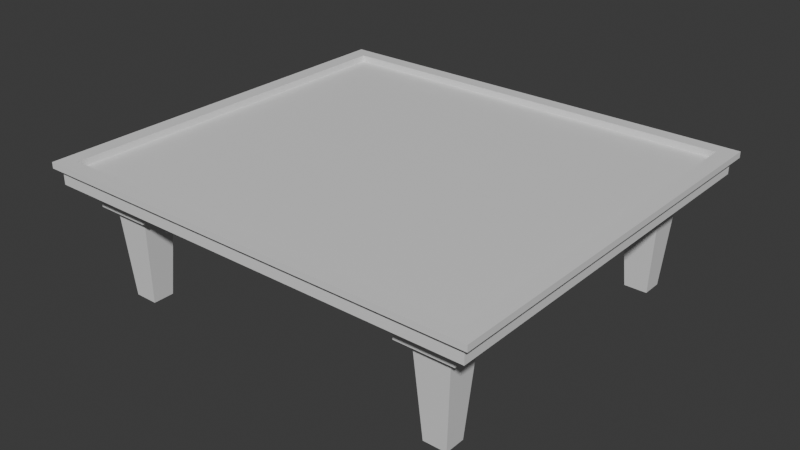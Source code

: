 # Source: tavolo.blend  (saved by Blender 4.0.36; exported with 4.5.12 LTS)
import bpy
from mathutils import Matrix  # noqa: F401  (used for matrix-valued properties, if any)

bpy.ops.wm.read_factory_settings(use_empty=True)
scene = bpy.context.scene
scene.name = 'Scene'

# ---- collections
col_collection = bpy.data.collections.new('Collection'); scene.collection.children.link(col_collection)

# ---- materials (node trees are filled in below, after node groups)
mat_material = bpy.data.materials.new('Material')
mat_material.alpha_threshold = 0.0
mat_material.use_transparent_shadow = False
mat_material.roughness = 0.5
mat_material.line_color = (0.0, 0.0, 0.0, 1.0)

# ---- material node trees
mat_material.use_nodes = True; mat_material.node_tree.nodes.clear()
_N = mat_material.node_tree.nodes; _L = mat_material.node_tree.links
n0 = _N.new('ShaderNodeOutputMaterial'); n0.name = 'Material Output'; n0.location = (300, 300)
n1 = _N.new('ShaderNodeBsdfPrincipled'); n1.name = 'Principled BSDF'; n1.location = (10, 300)
n1.inputs[3].default_value = 1.45
_L.new(n1.outputs[0], n0.inputs[0])
n0.is_active_output = True

# ---- world
world_world = bpy.data.worlds.new('World'); scene.world = world_world
world_world.use_nodes = True; world_world.node_tree.nodes.clear()
_N = world_world.node_tree.nodes; _L = world_world.node_tree.links
n0 = _N.new('ShaderNodeOutputWorld'); n0.name = 'World Output'; n0.location = (300, 300)
n1 = _N.new('ShaderNodeBackground'); n1.name = 'Background'; n1.location = (10, 300)
n1.inputs[0].default_value = (0.05088, 0.05088, 0.05088, 1.0)
_L.new(n1.outputs[0], n0.inputs[0])
n0.is_active_output = True
world_world.color = (0.05088, 0.05088, 0.05088)
world_world.use_sun_shadow = False
world_world.sun_shadow_jitter_overblur = 0.0

# ---- meshes
me_cube = bpy.data.meshes.new('Cube')
me_cube.from_pydata([(0.9273, 0.9273, 1.0), (0.9415, 0.9415, 0.9101), (0.9273, -0.9273, 1.0), (0.9415, -0.9415, 0.9101), (-0.9273, 0.9273, 1.0), (-0.9415, 0.9415, 0.9101), (-0.9273, -0.9273, 1.0), (-0.9415, -0.9415, 0.9101), (-1.0, 1.0, 0.9101), (-1.0, -1.0, 0.9101), (1.0, 1.0, 0.9101), (1.0, -1.0, 0.9101), (-0.9722, 0.9722, 0.9157), (-0.9722, -0.9722, 0.9157), (0.9722, 0.9722, 0.9157), (0.9722, -0.9722, 0.9157), (-0.8737, 0.8737, 0.6776), (-0.8737, -0.8737, 0.6776), (0.8737, 0.8737, 0.6776), (0.8737, -0.8737, 0.6776), (-0.9722, 0.9722, 0.6776), (-0.9722, -0.9722, 0.6776), (0.9722, 0.9722, 0.6776), (0.9722, -0.9722, 0.6776), (-0.8737, 0.8737, 0.4553), (-0.8737, -0.8737, 0.4553), (0.8737, 0.8737, 0.4553), (0.8737, -0.8737, 0.4553), (0.6725, 0.9415, 0.9101), (0.4035, 0.9415, 0.9101), (0.1345, 0.9415, 0.9101), (-0.1345, 0.9415, 0.9101), (-0.4035, 0.9415, 0.9101), (-0.6725, 0.9415, 0.9101), (-0.6725, -0.9415, 0.9101), (-0.4035, -0.9415, 0.9101), (-0.1345, -0.9415, 0.9101), (0.1345, -0.9415, 0.9101), (0.4035, -0.9415, 0.9101), (0.6725, -0.9415, 0.9101), (0.6944, 0.9722, 0.9157), (0.4166, 0.9722, 0.9157), (0.1389, 0.9722, 0.9157), (-0.1389, 0.9722, 0.9157), (-0.4166, 0.9722, 0.9157), (-0.6944, 0.9722, 0.9157), (-0.6944, -0.9722, 0.9157), (-0.4166, -0.9722, 0.9157), (-0.1389, -0.9722, 0.9157), (0.1389, -0.9722, 0.9157), (0.4166, -0.9722, 0.9157), (0.6944, -0.9722, 0.9157), (0.624, 0.8737, 0.4553), (0.3744, 0.8737, 0.4553), (0.1248, 0.8737, 0.4553), (-0.1248, 0.8737, 0.4553), (-0.3744, 0.8737, 0.4553), (-0.624, 0.8737, 0.4553), (-0.624, -0.8737, 0.4553), (-0.3744, -0.8737, 0.4553), (-0.1248, -0.8737, 0.4553), (0.1248, -0.8737, 0.4553), (0.3744, -0.8737, 0.4553), (0.624, -0.8737, 0.4553), (0.624, 0.624, 0.4553), (-0.624, 0.624, 0.4553), (0.8737, -0.624, 0.4553), (-0.8737, 0.624, 0.4553), (-0.9415, 0.6725, 0.9101), (-0.9415, 0.4035, 0.9101), (-0.9415, 0.1345, 0.9101), (-0.9415, -0.1345, 0.9101), (-0.9415, -0.4035, 0.9101), (-0.9415, -0.6725, 0.9101), (0.9415, -0.6725, 0.9101), (0.9415, -0.4035, 0.9101), (0.9415, -0.1345, 0.9101), (0.9415, 0.1345, 0.9101), (0.9415, 0.4035, 0.9101), (0.9415, 0.6725, 0.9101), (-0.9722, 0.6944, 0.9157), (-0.9722, 0.4166, 0.9157), (-0.9722, 0.1389, 0.9157), (-0.9722, -0.1389, 0.9157), (-0.9722, -0.4166, 0.9157), (-0.9722, -0.6944, 0.9157), (0.9722, -0.6944, 0.9157), (0.9722, -0.4166, 0.9157), (0.9722, -0.1389, 0.9157), (0.9722, 0.1389, 0.9157), (0.9722, 0.4166, 0.9157), (0.9722, 0.6944, 0.9157), (0.624, -0.624, 0.4553), (-0.624, -0.624, 0.4553), (-0.624, -0.8737, 0.4553), (0.624, 0.8737, 0.4553), (0.8737, 0.8737, 0.4553), (0.8737, 0.624, 0.4553), (0.8737, -0.8737, 0.4553), (0.624, -0.8737, 0.4553), (-0.8737, 0.8737, 0.4553), (-0.624, 0.8737, 0.4553), (-0.8737, -0.8737, 0.4553), (-0.8737, -0.624, 0.4553), (-0.8737, 0.624, 0.4553), (-0.8737, 0.3744, 0.4553), (-0.8737, 0.1248, 0.4553), (-0.8737, -0.1248, 0.4553), (-0.8737, -0.3744, 0.4553), (-0.8737, -0.624, 0.4553), (0.8737, -0.624, 0.4553), (0.8737, -0.3744, 0.4553), (0.8737, -0.1248, 0.4553), (0.8737, 0.1248, 0.4553), (0.8737, 0.3744, 0.4553), (0.8737, 0.624, 0.4553), (-0.624, 0.624, 0.4553), (-0.624, -0.624, 0.4553), (0.624, 0.624, 0.4553), (0.624, -0.624, 0.4553), (-0.6682, 0.6682, 0.3498), (-0.8295, 0.6682, 0.3498), (-0.6682, -0.6682, 0.3498), (-0.6682, -0.8295, 0.3498), (-0.8295, -0.6682, 0.3498), (-0.8295, -0.8295, 0.3498), (0.8284, -0.6693, 0.3498), (0.6693, -0.6693, 0.3498), (0.8295, 0.6682, 0.3498), (0.6682, 0.6682, 0.3498), (0.6682, 0.8295, 0.3498), (-0.6682, 0.8295, 0.3498), (0.8284, -0.8284, 0.3498), (-0.8295, 0.8295, 0.3498), (0.6693, -0.8284, 0.3498), (0.8295, 0.8295, 0.3498), (-0.624, 0.624, 0.3498), (-0.8737, 0.624, 0.3498), (-0.624, -0.624, 0.3498), (-0.624, -0.8737, 0.3498), (-0.8737, -0.624, 0.3498), (-0.8737, -0.8737, 0.3498), (0.8737, -0.624, 0.3498), (0.624, -0.624, 0.3498), (0.8737, 0.624, 0.3498), (0.624, 0.624, 0.3498), (0.624, 0.8737, 0.3498), (-0.624, 0.8737, 0.3498), (0.8737, -0.8737, 0.3498), (-0.8737, 0.8737, 0.3498), (0.624, -0.8737, 0.3498), (0.8737, 0.8737, 0.3498), (-0.6985, 0.6985, -0.9969), (-0.7992, 0.6985, -0.9969), (-0.6963, -0.6963, -0.9969), (-0.6963, -0.8014, -0.9969), (-0.8014, -0.6963, -0.9969), (-0.8014, -0.8014, -0.9969), (0.7992, -0.6985, -0.9969), (0.6985, -0.6985, -0.9969), (0.8002, 0.6975, -0.9969), (0.6975, 0.6975, -0.9969), (0.6975, 0.8002, -0.9969), (-0.6985, 0.7992, -0.9969), (0.7992, -0.7992, -0.9969), (-0.7992, 0.7992, -0.9969), (0.6985, -0.7992, -0.9969), (0.8002, 0.8002, -0.9969), (1.0, -1.0, 1.0), (-1.0, -1.0, 1.0), (-1.0, 1.0, 1.0), (1.0, 1.0, 1.0), (0.9273, -0.9273, 0.9026), (-0.9273, -0.9273, 0.9026), (-0.9273, 0.9273, 0.9026), (0.9273, 0.9273, 0.9026)], [], [(34, 7, 13, 46), (99, 92, 143, 150), (24, 57, 101, 100), (68, 5, 12, 80), (74, 3, 15, 86), (28, 1, 14, 40), (115, 118, 64, 97), (109, 117, 93, 103), (19, 17, 25, 58, 59, 60, 61, 62, 63, 27), (119, 110, 66, 92), (17, 19, 23, 21), (18, 16, 20, 22), (45, 44, 43, 42, 41, 40, 14, 22, 20, 12), (16, 18, 26, 52, 53, 54, 55, 56, 57, 24), (5, 33, 45, 12), (33, 32, 44, 45), (32, 31, 43, 44), (31, 30, 42, 43), (30, 29, 41, 42), (29, 28, 40, 41), (51, 50, 49, 48, 47, 46, 13, 21, 23, 15), (34, 35, 36, 37, 38, 39, 3, 11, 9, 7), (26, 115, 97, 96), (110, 27, 98, 66), (27, 63, 99, 98), (28, 29, 30, 31, 32, 33, 5, 8, 10, 1), (170, 171, 10, 8), (3, 39, 51, 15), (39, 38, 50, 51), (38, 37, 49, 50), (37, 36, 48, 49), (36, 35, 47, 48), (35, 34, 46, 47), (168, 169, 9, 11), (104, 24, 100, 67), (18, 19, 27, 110, 111, 112, 113, 114, 115, 26), (17, 16, 24, 104, 105, 106, 107, 108, 109, 25), (52, 26, 96, 95), (60, 59, 58, 117, 109, 108, 107, 106, 105, 104, 116, 57, 56, 55, 54, 53, 52, 118, 115, 114, 113, 112, 111, 110, 119, 63, 62, 61), (19, 18, 22, 23), (118, 52, 95, 64), (58, 25, 102, 94), (57, 116, 65, 101), (117, 58, 94, 93), (25, 109, 103, 102), (16, 17, 21, 20), (91, 90, 89, 88, 87, 86, 15, 23, 22, 14), (85, 84, 83, 82, 81, 80, 12, 20, 21, 13), (1, 79, 91, 14), (79, 78, 90, 91), (78, 77, 89, 90), (77, 76, 88, 89), (76, 75, 87, 88), (75, 74, 86, 87), (7, 73, 85, 13), (73, 72, 84, 85), (72, 71, 83, 84), (71, 70, 82, 83), (70, 69, 81, 82), (69, 68, 80, 81), (74, 75, 76, 77, 78, 79, 1, 10, 11, 3), (63, 119, 92, 99), (116, 104, 67, 65), (100, 101, 147, 149), (67, 100, 149, 137), (98, 99, 150, 148), (68, 69, 70, 71, 72, 73, 7, 9, 8, 5), (171, 168, 11, 10), (169, 170, 8, 9), (4, 6, 173, 174), (128, 129, 161, 160), (123, 125, 157, 155), (127, 126, 158, 159), (134, 127, 159, 166), (102, 103, 140, 141), (92, 66, 142, 143), (97, 64, 145, 144), (94, 102, 141, 139), (93, 94, 139, 138), (65, 67, 137, 136), (64, 95, 146, 145), (103, 93, 138, 140), (95, 96, 151, 146), (101, 65, 136, 147), (96, 97, 144, 151), (66, 98, 148, 142), (121, 120, 136, 137), (123, 122, 138, 139), (124, 125, 141, 140), (126, 127, 143, 142), (129, 128, 144, 145), (122, 124, 140, 138), (130, 129, 145, 146), (120, 131, 147, 136), (132, 126, 142, 148), (133, 121, 137, 149), (127, 134, 150, 143), (125, 123, 139, 141), (135, 130, 146, 151), (128, 135, 151, 144), (134, 132, 148, 150), (131, 133, 149, 147), (159, 158, 164, 166), (162, 167, 160, 161), (165, 163, 152, 153), (156, 154, 155, 157), (130, 135, 167, 162), (124, 122, 154, 156), (135, 128, 160, 167), (129, 130, 162, 161), (132, 134, 166, 164), (131, 120, 152, 163), (120, 121, 153, 152), (133, 131, 163, 165), (126, 132, 164, 158), (122, 123, 155, 154), (121, 133, 165, 153), (125, 124, 156, 157), (2, 6, 169, 168), (4, 0, 171, 170), (0, 2, 168, 171), (6, 4, 170, 169), (172, 175, 174, 173), (0, 4, 174, 175), (2, 0, 175, 172), (6, 2, 172, 173)])
_uv = me_cube.uv_layers.new(name='UVMap')
_uv.uv.foreach_set('vector', [0.1659, 0.7427, 0.1323, 0.7427, 0.1323, 0.7427, 0.1659, 0.7427, 0.3255, 0.7308, 0.3255, 0.7005, 0.3255, 0.7005, 0.3255, 0.7308, 0.1442, 0.5192, 0.1745, 0.5192, 0.1745, 0.5192, 0.1442, 0.5192, 0.1323, 0.5409, 0.1323, 0.5073, 0.1323, 0.5073, 0.1323, 0.5409, 0.3677, 0.7091, 0.3677, 0.7427, 0.3677, 0.7427, 0.3677, 0.7091, 0.3341, 0.5073, 0.3677, 0.5073, 0.3677, 0.5073, 0.3341, 0.5073, 0.3558, 0.5495, 0.3255, 0.5495, 0.3255, 0.5495, 0.3558, 0.5495, 0.1442, 0.7005, 0.1745, 0.7005, 0.1745, 0.7005, 0.1442, 0.7005, 0.3558, 0.7308, 0.1442, 0.7308, 0.1442, 0.7308, 0.1745, 0.7308, 0.2047, 0.7308, 0.2349, 0.7308, 0.2651, 0.7308, 0.2953, 0.7308, 0.3255, 0.7308, 0.3558, 0.7308, 0.3255, 0.7005, 0.3558, 0.7005, 0.3558, 0.7005, 0.3255, 0.7005, 0.1442, 0.7308, 0.3558, 0.7308, 0.3677, 0.7427, 0.1323, 0.7427, 0.3558, 0.5192, 0.1442, 0.5192, 0.1323, 0.5073, 0.3677, 0.5073, 0.1659, 0.5073, 0.1996, 0.5073, 0.2332, 0.5073, 0.2668, 0.5073, 0.3004, 0.5073, 0.3341, 0.5073, 0.3677, 0.5073, 0.3677, 0.5073, 0.1323, 0.5073, 0.1323, 0.5073, 0.1442, 0.5192, 0.3558, 0.5192, 0.3558, 0.5192, 0.3255, 0.5192, 0.2953, 0.5192, 0.2651, 0.5192, 0.2349, 0.5192, 0.2047, 0.5192, 0.1745, 0.5192, 0.1442, 0.5192, 0.1323, 0.5073, 0.1659, 0.5073, 0.1659, 0.5073, 0.1323, 0.5073, 0.1659, 0.5073, 0.1996, 0.5073, 0.1996, 0.5073, 0.1659, 0.5073, 0.1996, 0.5073, 0.2332, 0.5073, 0.2332, 0.5073, 0.1996, 0.5073, 0.2332, 0.5073, 0.2668, 0.5073, 0.2668, 0.5073, 0.2332, 0.5073, 0.2668, 0.5073, 0.3004, 0.5073, 0.3004, 0.5073, 0.2668, 0.5073, 0.3004, 0.5073, 0.3341, 0.5073, 0.3341, 0.5073, 0.3004, 0.5073, 0.3341, 0.7427, 0.3004, 0.7427, 0.2668, 0.7427, 0.2332, 0.7427, 0.1996, 0.7427, 0.1659, 0.7427, 0.1323, 0.7427, 0.1323, 0.7427, 0.3677, 0.7427, 0.3677, 0.7427, 0.1659, 0.7427, 0.1996, 0.7427, 0.2332, 0.7427, 0.2668, 0.7427, 0.3004, 0.7427, 0.3341, 0.7427, 0.3677, 0.7427, 0.375, 0.75, 0.125, 0.75, 0.1323, 0.7427, 0.3558, 0.5192, 0.3558, 0.5495, 0.3558, 0.5495, 0.3558, 0.5192, 0.3558, 0.7005, 0.3558, 0.7308, 0.3558, 0.7308, 0.3558, 0.7005, 0.3558, 0.7308, 0.3255, 0.7308, 0.3255, 0.7308, 0.3558, 0.7308, 0.3341, 0.5073, 0.3004, 0.5073, 0.2668, 0.5073, 0.2332, 0.5073, 0.1996, 0.5073, 0.1659, 0.5073, 0.1323, 0.5073, 0.125, 0.5, 0.375, 0.5, 0.3677, 0.5073, 0.625, 0.25, 0.625, 0.5, 0.375, 0.5, 0.375, 0.25, 0.3677, 0.7427, 0.3341, 0.7427, 0.3341, 0.7427, 0.3677, 0.7427, 0.3341, 0.7427, 0.3004, 0.7427, 0.3004, 0.7427, 0.3341, 0.7427, 0.3004, 0.7427, 0.2668, 0.7427, 0.2668, 0.7427, 0.3004, 0.7427, 0.2668, 0.7427, 0.2332, 0.7427, 0.2332, 0.7427, 0.2668, 0.7427, 0.2332, 0.7427, 0.1996, 0.7427, 0.1996, 0.7427, 0.2332, 0.7427, 0.1996, 0.7427, 0.1659, 0.7427, 0.1659, 0.7427, 0.1996, 0.7427, 0.625, 0.75, 0.625, 1.0, 0.375, 1.0, 0.375, 0.75, 0.1442, 0.5495, 0.1442, 0.5192, 0.1442, 0.5192, 0.1442, 0.5495, 0.3558, 0.5192, 0.3558, 0.7308, 0.3558, 0.7308, 0.3558, 0.7005, 0.3558, 0.6703, 0.3558, 0.6401, 0.3558, 0.6099, 0.3558, 0.5797, 0.3558, 0.5495, 0.3558, 0.5192, 0.1442, 0.7308, 0.1442, 0.5192, 0.1442, 0.5192, 0.1442, 0.5495, 0.1442, 0.5797, 0.1442, 0.6099, 0.1442, 0.6401, 0.1442, 0.6703, 0.1442, 0.7005, 0.1442, 0.7308, 0.3255, 0.5192, 0.3558, 0.5192, 0.3558, 0.5192, 0.3255, 0.5192, 0.2349, 0.7308, 0.2047, 0.7308, 0.1745, 0.7308, 0.1745, 0.7005, 0.1442, 0.7005, 0.1442, 0.6703, 0.1442, 0.6401, 0.1442, 0.6099, 0.1442, 0.5797, 0.1442, 0.5495, 0.1745, 0.5495, 0.1745, 0.5192, 0.2047, 0.5192, 0.2349, 0.5192, 0.2651, 0.5192, 0.2953, 0.5192, 0.3255, 0.5192, 0.3255, 0.5495, 0.3558, 0.5495, 0.3558, 0.5797, 0.3558, 0.6099, 0.3558, 0.6401, 0.3558, 0.6703, 0.3558, 0.7005, 0.3255, 0.7005, 0.3255, 0.7308, 0.2953, 0.7308, 0.2651, 0.7308, 0.3558, 0.7308, 0.3558, 0.5192, 0.3677, 0.5073, 0.3677, 0.7427, 0.3255, 0.5495, 0.3255, 0.5192, 0.3255, 0.5192, 0.3255, 0.5495, 0.1745, 0.7308, 0.1442, 0.7308, 0.1442, 0.7308, 0.1745, 0.7308, 0.1745, 0.5192, 0.1745, 0.5495, 0.1745, 0.5495, 0.1745, 0.5192, 0.1745, 0.7005, 0.1745, 0.7308, 0.1745, 0.7308, 0.1745, 0.7005, 0.1442, 0.7308, 0.1442, 0.7005, 0.1442, 0.7005, 0.1442, 0.7308, 0.1442, 0.5192, 0.1442, 0.7308, 0.1323, 0.7427, 0.1323, 0.5073, 0.3677, 0.5409, 0.3677, 0.5746, 0.3677, 0.6082, 0.3677, 0.6418, 0.3677, 0.6754, 0.3677, 0.7091, 0.3677, 0.7427, 0.3677, 0.7427, 0.3677, 0.5073, 0.3677, 0.5073, 0.1323, 0.7091, 0.1323, 0.6754, 0.1323, 0.6418, 0.1323, 0.6082, 0.1323, 0.5746, 0.1323, 0.5409, 0.1323, 0.5073, 0.1323, 0.5073, 0.1323, 0.7427, 0.1323, 0.7427, 0.3677, 0.5073, 0.3677, 0.5409, 0.3677, 0.5409, 0.3677, 0.5073, 0.3677, 0.5409, 0.3677, 0.5746, 0.3677, 0.5746, 0.3677, 0.5409, 0.3677, 0.5746, 0.3677, 0.6082, 0.3677, 0.6082, 0.3677, 0.5746, 0.3677, 0.6082, 0.3677, 0.6418, 0.3677, 0.6418, 0.3677, 0.6082, 0.3677, 0.6418, 0.3677, 0.6754, 0.3677, 0.6754, 0.3677, 0.6418, 0.3677, 0.6754, 0.3677, 0.7091, 0.3677, 0.7091, 0.3677, 0.6754, 0.1323, 0.7427, 0.1323, 0.7091, 0.1323, 0.7091, 0.1323, 0.7427, 0.1323, 0.7091, 0.1323, 0.6754, 0.1323, 0.6754, 0.1323, 0.7091, 0.1323, 0.6754, 0.1323, 0.6418, 0.1323, 0.6418, 0.1323, 0.6754, 0.1323, 0.6418, 0.1323, 0.6082, 0.1323, 0.6082, 0.1323, 0.6418, 0.1323, 0.6082, 0.1323, 0.5746, 0.1323, 0.5746, 0.1323, 0.6082, 0.1323, 0.5746, 0.1323, 0.5409, 0.1323, 0.5409, 0.1323, 0.5746, 0.3677, 0.7091, 0.3677, 0.6754, 0.3677, 0.6418, 0.3677, 0.6082, 0.3677, 0.5746, 0.3677, 0.5409, 0.3677, 0.5073, 0.375, 0.5, 0.375, 0.75, 0.3677, 0.7427, 0.3255, 0.7308, 0.3255, 0.7005, 0.3255, 0.7005, 0.3255, 0.7308, 0.1745, 0.5495, 0.1442, 0.5495, 0.1442, 0.5495, 0.1745, 0.5495, 0.1442, 0.5192, 0.1745, 0.5192, 0.1745, 0.5192, 0.1442, 0.5192, 0.1442, 0.5495, 0.1442, 0.5192, 0.1442, 0.5192, 0.1442, 0.5495, 0.3558, 0.7308, 0.3255, 0.7308, 0.3255, 0.7308, 0.3558, 0.7308, 0.1323, 0.5409, 0.1323, 0.5746, 0.1323, 0.6082, 0.1323, 0.6418, 0.1323, 0.6754, 0.1323, 0.7091, 0.1323, 0.7427, 0.125, 0.75, 0.125, 0.5, 0.1323, 0.5073, 0.625, 0.5, 0.625, 0.75, 0.375, 0.75, 0.375, 0.5, 0.625, 0.0, 0.625, 0.25, 0.375, 0.25, 0.375, 0.0, 0.8659, 0.5091, 0.8659, 0.7409, 0.8659, 0.7409, 0.8659, 0.5091, 0.3529, 0.5465, 0.3285, 0.5465, 0.3285, 0.5465, 0.3529, 0.5465, 0.1715, 0.7279, 0.1471, 0.7279, 0.1471, 0.7279, 0.1715, 0.7279, 0.3285, 0.7035, 0.3529, 0.7035, 0.3529, 0.7035, 0.3285, 0.7035, 0.3285, 0.7279, 0.3285, 0.7035, 0.3285, 0.7035, 0.3285, 0.7279, 0.1442, 0.7308, 0.1442, 0.7005, 0.1442, 0.7005, 0.1442, 0.7308, 0.3255, 0.7005, 0.3558, 0.7005, 0.3558, 0.7005, 0.3255, 0.7005, 0.3558, 0.5495, 0.3255, 0.5495, 0.3255, 0.5495, 0.3558, 0.5495, 0.1745, 0.7308, 0.1442, 0.7308, 0.1442, 0.7308, 0.1745, 0.7308, 0.1745, 0.7005, 0.1745, 0.7308, 0.1745, 0.7308, 0.1745, 0.7005, 0.1745, 0.5495, 0.1442, 0.5495, 0.1442, 0.5495, 0.1745, 0.5495, 0.3255, 0.5495, 0.3255, 0.5192, 0.3255, 0.5192, 0.3255, 0.5495, 0.1442, 0.7005, 0.1745, 0.7005, 0.1745, 0.7005, 0.1442, 0.7005, 0.3255, 0.5192, 0.3558, 0.5192, 0.3558, 0.5192, 0.3255, 0.5192, 0.1745, 0.5192, 0.1745, 0.5495, 0.1745, 0.5495, 0.1745, 0.5192, 0.3558, 0.5192, 0.3558, 0.5495, 0.3558, 0.5495, 0.3558, 0.5192, 0.3558, 0.7005, 0.3558, 0.7308, 0.3558, 0.7308, 0.3558, 0.7005, 0.1471, 0.5465, 0.1715, 0.5465, 0.1745, 0.5495, 0.1442, 0.5495, 0.1715, 0.7279, 0.1715, 0.7035, 0.1745, 0.7005, 0.1745, 0.7308, 0.1471, 0.7035, 0.1471, 0.7279, 0.1442, 0.7308, 0.1442, 0.7005, 0.3529, 0.7035, 0.3285, 0.7035, 0.3255, 0.7005, 0.3558, 0.7005, 0.3285, 0.5465, 0.3529, 0.5465, 0.3558, 0.5495, 0.3255, 0.5495, 0.1715, 0.7035, 0.1471, 0.7035, 0.1442, 0.7005, 0.1745, 0.7005, 0.3285, 0.5221, 0.3285, 0.5465, 0.3255, 0.5495, 0.3255, 0.5192, 0.1715, 0.5465, 0.1715, 0.5221, 0.1745, 0.5192, 0.1745, 0.5495, 0.3529, 0.7279, 0.3529, 0.7035, 0.3558, 0.7005, 0.3558, 0.7308, 0.1471, 0.5221, 0.1471, 0.5465, 0.1442, 0.5495, 0.1442, 0.5192, 0.3285, 0.7035, 0.3285, 0.7279, 0.3255, 0.7308, 0.3255, 0.7005, 0.1471, 0.7279, 0.1715, 0.7279, 0.1745, 0.7308, 0.1442, 0.7308, 0.3529, 0.5221, 0.3285, 0.5221, 0.3255, 0.5192, 0.3558, 0.5192, 0.3529, 0.5465, 0.3529, 0.5221, 0.3558, 0.5192, 0.3558, 0.5495, 0.3285, 0.7279, 0.3529, 0.7279, 0.3558, 0.7308, 0.3255, 0.7308, 0.1715, 0.5221, 0.1471, 0.5221, 0.1442, 0.5192, 0.1745, 0.5192, 0.3285, 0.7035, 0.3529, 0.7035, 0.3529, 0.7279, 0.3285, 0.7279, 0.3285, 0.5221, 0.3529, 0.5221, 0.3529, 0.5465, 0.3285, 0.5465, 0.1471, 0.5221, 0.1715, 0.5221, 0.1715, 0.5465, 0.1471, 0.5465, 0.1471, 0.7035, 0.1715, 0.7035, 0.1715, 0.7279, 0.1471, 0.7279, 0.3285, 0.5221, 0.3529, 0.5221, 0.3529, 0.5221, 0.3285, 0.5221, 0.1471, 0.7035, 0.1715, 0.7035, 0.1715, 0.7035, 0.1471, 0.7035, 0.3529, 0.5221, 0.3529, 0.5465, 0.3529, 0.5465, 0.3529, 0.5221, 0.3285, 0.5465, 0.3285, 0.5221, 0.3285, 0.5221, 0.3285, 0.5465, 0.3529, 0.7279, 0.3285, 0.7279, 0.3285, 0.7279, 0.3529, 0.7279, 0.1715, 0.5221, 0.1715, 0.5465, 0.1715, 0.5465, 0.1715, 0.5221, 0.1715, 0.5465, 0.1471, 0.5465, 0.1471, 0.5465, 0.1715, 0.5465, 0.1471, 0.5221, 0.1715, 0.5221, 0.1715, 0.5221, 0.1471, 0.5221, 0.3529, 0.7035, 0.3529, 0.7279, 0.3529, 0.7279, 0.3529, 0.7035, 0.1715, 0.7035, 0.1715, 0.7279, 0.1715, 0.7279, 0.1715, 0.7035, 0.1471, 0.5465, 0.1471, 0.5221, 0.1471, 0.5221, 0.1471, 0.5465, 0.1471, 0.7279, 0.1471, 0.7035, 0.1471, 0.7035, 0.1471, 0.7279, 0.6341, 0.7409, 0.8659, 0.7409, 0.875, 0.75, 0.625, 0.75, 0.8659, 0.5091, 0.6341, 0.5091, 0.625, 0.5, 0.875, 0.5, 0.6341, 0.5091, 0.6341, 0.7409, 0.625, 0.75, 0.625, 0.5, 0.8659, 0.7409, 0.8659, 0.5091, 0.875, 0.5, 0.875, 0.75, 0.6341, 0.7409, 0.6341, 0.5091, 0.8659, 0.5091, 0.8659, 0.7409, 0.6341, 0.5091, 0.8659, 0.5091, 0.8659, 0.5091, 0.6341, 0.5091, 0.6341, 0.7409, 0.6341, 0.5091, 0.6341, 0.5091, 0.6341, 0.7409, 0.8659, 0.7409, 0.6341, 0.7409, 0.6341, 0.7409, 0.8659, 0.7409])
me_cube.materials.append(mat_material)
me_cube.use_mirror_vertex_groups = False
me_cube.update()

# ---- objects
ob_cube = bpy.data.objects.new('Cube', me_cube)

# ---- transforms, parenting, visibility, modifiers, constraints
ob_cube.location = (0.0, 0.0, 1.5)
ob_cube.scale = (5.0, 4.5, 1.5)
ob_cube.lock_rotations_4d = False
ob_cube.empty_display_type = 'ARROWS'
ob_cube.lineart.crease_threshold = 0.0

# ---- collection membership
col_collection.objects.link(ob_cube)

# ---- scene / render settings (as saved in the file)
scene.frame_start = 1; scene.frame_end = 250; scene.frame_set(0)
scene.render.engine = 'BLENDER_EEVEE_NEXT'
scene.cycles.sampling_pattern = 'TABULATED_SOBOL'
bpy.context.view_layer.update()

# ---- added for rendering (the .blend has no active camera and no usable light): camera, sun
cam_auto = bpy.data.cameras.new('AutoCamera')
cam_auto.lens = 50.0
cam_auto.sensor_width = 36.0
cam_auto.clip_end = 1000.0
ob_auto_camera = bpy.data.objects.new('AutoCamera', cam_auto)
scene.collection.objects.link(ob_auto_camera)
ob_auto_camera.location = (12.7524, -15.3029, 11.7042)
ob_auto_camera.rotation_euler = (1.09748, -7.21219e-08, 0.694738)
scene.camera = ob_auto_camera
light_auto_sun = bpy.data.lights.new('AutoSun', 'SUN')
light_auto_sun.energy = 3.0
light_auto_sun.angle = 0.0523599
ob_auto_sun = bpy.data.objects.new('AutoSun', light_auto_sun)
scene.collection.objects.link(ob_auto_sun)
ob_auto_sun.rotation_euler = (0.872665, 0.174533, 0.523599)
bpy.context.view_layer.update()
